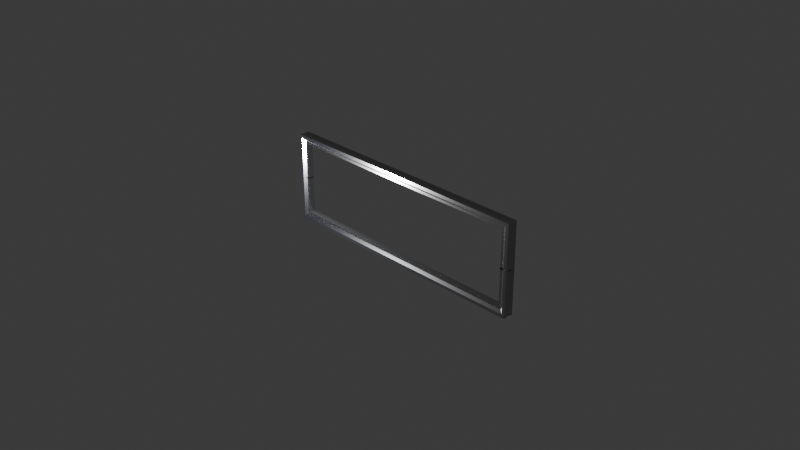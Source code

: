 # Source: Window_Frame_2.blend  (saved by Blender 4.2.66; exported with 4.5.12 LTS)
import bpy
from mathutils import Matrix  # noqa: F401  (used for matrix-valued properties, if any)

bpy.ops.wm.read_factory_settings(use_empty=True)
scene = bpy.context.scene
scene.name = 'Scene'

# ---- collections
col_collection = bpy.data.collections.new('Collection'); scene.collection.children.link(col_collection)

# ---- materials (node trees are filled in below, after node groups)
mat_material_001 = bpy.data.materials.new('Material.001')
mat_material_001.alpha_threshold = 0.0
mat_material_001.roughness = 0.5
mat_material_001.line_color = (0.0, 0.0, 0.0, 1.0)

# ---- material node trees
mat_material_001.use_nodes = True; mat_material_001.node_tree.nodes.clear()
_N = mat_material_001.node_tree.nodes; _L = mat_material_001.node_tree.links
n0 = _N.new('ShaderNodeOutputMaterial'); n0.name = 'Material Output'; n0.location = (300, 300)
n1 = _N.new('ShaderNodeBsdfPrincipled'); n1.name = 'Principled BSDF'; n1.location = (-34, 211)
n1.inputs[0].default_value = (0.0, 0.001719, 0.01243, 1.0)
n1.inputs[1].default_value = 0.5378
n1.inputs[2].default_value = 0.1597
n1.inputs[3].default_value = 26.25
n1.inputs[24].default_value = 0.02521
_L.new(n1.outputs[0], n0.inputs[0])
n0.is_active_output = True

# ---- world
world_world = bpy.data.worlds.new('World'); scene.world = world_world
world_world.use_nodes = True; world_world.node_tree.nodes.clear()
_N = world_world.node_tree.nodes; _L = world_world.node_tree.links
n0 = _N.new('ShaderNodeOutputWorld'); n0.name = 'World Output'; n0.location = (300, 300)
n1 = _N.new('ShaderNodeBackground'); n1.name = 'Background'; n1.location = (10, 300)
n1.inputs[0].default_value = (0.05088, 0.05088, 0.05088, 1.0)
_L.new(n1.outputs[0], n0.inputs[0])
n0.is_active_output = True
world_world.color = (0.05088, 0.05088, 0.05088)
world_world.sun_shadow_jitter_overblur = 0.0

# ---- cameras
cam_camera = bpy.data.cameras.new('Camera')
cam_camera.clip_end = 100.0
cam_camera.ortho_scale = 7.314

# ---- lights
light_light = bpy.data.lights.new('Light', 'POINT')
light_light.energy = 1000.0
light_light.shadow_soft_size = 0.1

# ---- meshes
me_cube = bpy.data.meshes.new('Cube')
me_cube.from_pydata([(0.0, -5.96e-08, -1.964), (0.0, -0.2788, -2.0), (-1.996, -5.96e-08, 0.03599), (-1.996, -5.96e-08, -1.964), (-1.866, -5.96e-08, -1.644), (-1.909, -0.1628, -1.742), (-2.0, -0.2788, 0.0), (-2.0, -0.2788, -2.0), (-1.866, -5.96e-08, 0.03599), (0.0, -5.96e-08, -1.644), (-1.909, -0.1628, 0.03599), (-1.953, -0.2788, 0.0), (-1.869, -0.1628, 0.03599), (0.0, -0.2788, -1.86), (-1.953, -0.2788, -1.86), (0.0, -0.1628, -1.742), (0.0, -0.1628, -1.634), (-1.869, -0.1628, -1.634)], [], [(12, 8, 2, 6, 11, 10), (6, 7, 1, 13, 14, 11), (7, 6, 2, 3), (3, 0, 1, 7), (13, 1, 0, 9, 16, 15), (9, 0, 3, 2, 8, 4), (4, 8, 12, 17), (16, 9, 4, 17), (14, 5, 10, 11), (15, 5, 14, 13), (12, 10, 5, 15, 16, 17)])
_uv = me_cube.uv_layers.new(name='UVMap')
_uv.uv.foreach_set('vector', [0.85, 0.5625, 0.85, 0.5, 0.875, 0.5, 0.875, 0.75, 0.8667, 0.75, 0.8667, 0.5625, 0.625, 1.0, 0.375, 1.0, 0.375, 0.75, 0.4, 0.75, 0.4, 0.9917, 0.625, 0.9917, 0.375, 0.0, 0.625, 0.0, 0.625, 0.25, 0.375, 0.25, 0.125, 0.5, 0.375, 0.5, 0.375, 0.75, 0.125, 0.75, 0.4, 0.75, 0.375, 0.75, 0.375, 0.5, 0.45, 0.5, 0.45, 0.5625, 0.4, 0.5625, 0.45, 0.5, 0.375, 0.5, 0.375, 0.25, 0.625, 0.25, 0.625, 0.275, 0.45, 0.275, 0.375, 0.25, 0.55, 0.25, 0.55, 0.1875, 0.375, 0.1875, 0.35, 0.5625, 0.35, 0.5, 0.125, 0.5, 0.125, 0.5625, 0.375, 0.0625, 0.375, 0.25, 0.6, 0.25, 0.6, 0.0625, 0.3667, 0.5, 0.125, 0.5, 0.125, 0.6875, 0.3667, 0.6875, 0.6, 0.2667, 0.6, 0.25, 0.375, 0.25, 0.375, 0.4917, 0.425, 0.4917, 0.425, 0.2667])
me_cube.materials.append(mat_material_001)
me_cube.use_mirror_vertex_groups = False
me_cube.update()

# ---- objects
ob_cube = bpy.data.objects.new('Cube', me_cube)
ob_light = bpy.data.objects.new('Light', light_light)
ob_camera = bpy.data.objects.new('Camera', cam_camera)

# ---- transforms, parenting, visibility, modifiers, constraints
ob_cube.location = (0.0, 7.451e-09, 0.0)
ob_cube.scale = (0.75, 0.2, 0.25)
ob_cube.lock_rotations_4d = False
ob_cube.empty_display_type = 'ARROWS'
ob_cube.lineart.crease_threshold = 0.0
_m = ob_cube.modifiers.new('Mirror', 'MIRROR')
_m.use_axis = (True, True, True)
_m.merge_threshold = 0.03
ob_light.location = (-1.081, -1.187, -0.06461)
ob_light.rotation_euler = (0.6503, 0.05522, 1.866)
ob_light.lock_rotations_4d = False
ob_light.empty_display_type = 'ARROWS'
ob_light.color = (0.0, 0.0, 0.0, 0.0)
ob_light.lineart.crease_threshold = 0.0
ob_camera.location = (7.359, -6.926, 4.958)
ob_camera.rotation_euler = (1.109, 0.0, 0.8149)
ob_camera.lock_rotations_4d = False
ob_camera.empty_display_type = 'ARROWS'
ob_camera.color = (0.0, 0.0, 0.0, 0.0)
ob_camera.display_type = 'WIRE'
ob_camera.lineart.crease_threshold = 0.0

# ---- collection membership
col_collection.objects.link(ob_cube)
col_collection.objects.link(ob_light)
col_collection.objects.link(ob_camera)

# ---- scene / render settings (as saved in the file)
scene.camera = ob_camera
scene.frame_start = 1; scene.frame_end = 250; scene.frame_set(1)
scene.render.engine = 'BLENDER_EEVEE_NEXT'
bpy.context.view_layer.update()
